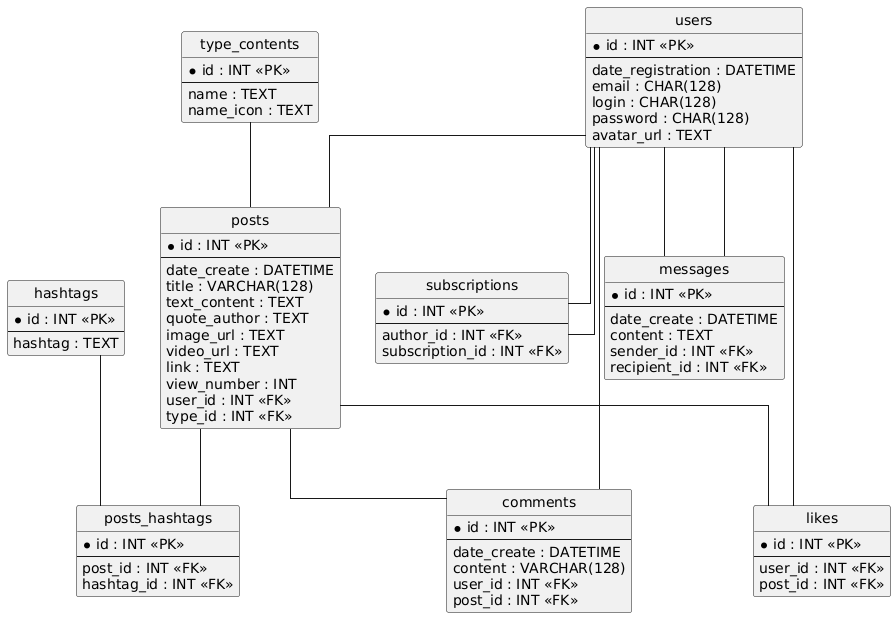

The diagram above was rendered by PlantUML. Its source (embedded in the PNG):
@startuml
hide circle
skinparam linetype ortho

entity "users" as users {
  * id : INT <<PK>>
  --
  date_registration : DATETIME
  email : CHAR(128)
  login : CHAR(128)
  password : CHAR(128)
  avatar_url : TEXT
}

entity "hashtags" as hashtags {
  * id : INT <<PK>>
  --
  hashtag : TEXT
}

entity "type_contents" as type_contents {
  * id : INT <<PK>>
  --
  name : TEXT
  name_icon : TEXT
}

entity "posts" as posts {
  * id : INT <<PK>>
  --
  date_create : DATETIME
  title : VARCHAR(128)
  text_content : TEXT
  quote_author : TEXT
  image_url : TEXT
  video_url : TEXT
  link : TEXT
  view_number : INT
  user_id : INT <<FK>>
  type_id : INT <<FK>>
}

entity "posts_hashtags" as posts_hashtags {
  * id : INT <<PK>>
  --
  post_id : INT <<FK>>
  hashtag_id : INT <<FK>>
}

entity "comments" as comments {
  * id : INT <<PK>>
  --
  date_create : DATETIME
  content : VARCHAR(128)
  user_id : INT <<FK>>
  post_id : INT <<FK>>
}

entity "likes" as likes {
  * id : INT <<PK>>
  --
  user_id : INT <<FK>>
  post_id : INT <<FK>>
}

entity "subscriptions" as subscriptions {
  * id : INT <<PK>>
  --
  author_id : INT <<FK>>
  subscription_id : INT <<FK>>
}

entity "messages" as messages {
  * id : INT <<PK>>
  --
  date_create : DATETIME
  content : TEXT
  sender_id : INT <<FK>>
  recipient_id : INT <<FK>>
}

users -- posts
type_contents -- posts
posts -- posts_hashtags
hashtags -- posts_hashtags
users -- comments
posts -- comments
users -- likes
posts -- likes
users -- subscriptions
users -- subscriptions
users -- messages
users -- messages
@enduml